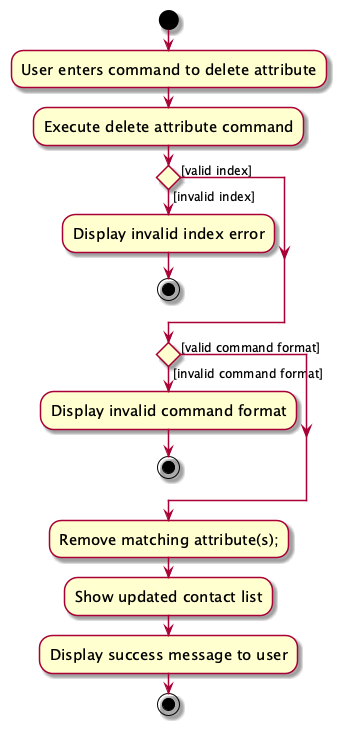

The diagram above was rendered by PlantUML. Its source (embedded in the PNG):
@startuml
skin rose
skinparam ActivityFontSize 15
skinparam ArrowFontSize 12
start
:User enters command to delete attribute;
:Execute delete attribute command;
if () then ([invalid index])
:Display invalid index error;
stop
else ([valid index])
endif
if () then ([invalid command format])
:Display invalid command format;
stop
else ([valid command format])
endif
:Remove matching attribute(s);;
:Show updated contact list;
:Display success message to user;
stop

@enduml